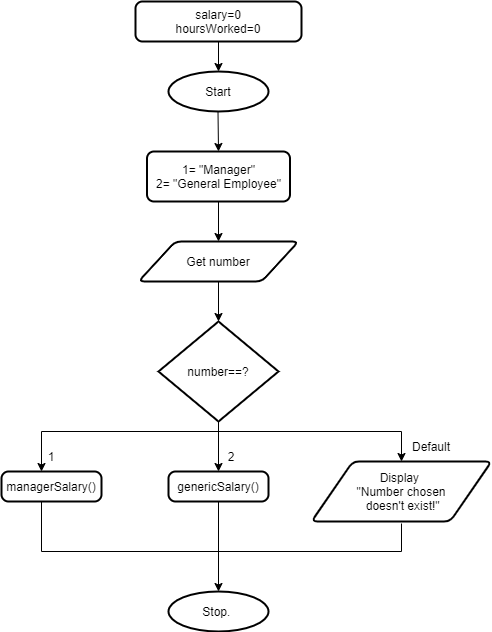

The diagram above was exported from draw.io. Its source (the exported page's mxGraphModel, read from the mxfile embedded in the PNG):
<mxGraphModel dx="868" dy="393" grid="1" gridSize="10" guides="1" tooltips="1" connect="1" arrows="1" fold="1" page="1" pageScale="1" pageWidth="827" pageHeight="1169" math="0" shadow="0">
  <root>
    <mxCell id="C-NwAS5nyvTqAo33UTns-0" />
    <mxCell id="C-NwAS5nyvTqAo33UTns-1" parent="C-NwAS5nyvTqAo33UTns-0" />
    <mxCell id="C-NwAS5nyvTqAo33UTns-2" value="salary=0&lt;br&gt;hoursWorked=0" style="rounded=1;whiteSpace=wrap;html=1;absoluteArcSize=1;arcSize=14;strokeWidth=2;" parent="C-NwAS5nyvTqAo33UTns-1" vertex="1">
      <mxGeometry x="364" y="20" width="166" height="40" as="geometry" />
    </mxCell>
    <mxCell id="C-NwAS5nyvTqAo33UTns-3" value="" style="endArrow=classic;html=1;exitX=0.5;exitY=1;exitDx=0;exitDy=0;" parent="C-NwAS5nyvTqAo33UTns-1" source="C-NwAS5nyvTqAo33UTns-2" edge="1">
      <mxGeometry width="50" height="50" relative="1" as="geometry">
        <mxPoint x="390" y="190" as="sourcePoint" />
        <mxPoint x="447" y="90" as="targetPoint" />
      </mxGeometry>
    </mxCell>
    <mxCell id="C-NwAS5nyvTqAo33UTns-4" value="Start" style="strokeWidth=2;html=1;shape=mxgraph.flowchart.start_1;whiteSpace=wrap;" parent="C-NwAS5nyvTqAo33UTns-1" vertex="1">
      <mxGeometry x="397" y="90" width="100" height="40" as="geometry" />
    </mxCell>
    <mxCell id="C-NwAS5nyvTqAo33UTns-5" value="" style="endArrow=classic;html=1;" parent="C-NwAS5nyvTqAo33UTns-1" edge="1">
      <mxGeometry width="50" height="50" relative="1" as="geometry">
        <mxPoint x="446.5" y="130" as="sourcePoint" />
        <mxPoint x="447" y="170" as="targetPoint" />
      </mxGeometry>
    </mxCell>
    <mxCell id="C-NwAS5nyvTqAo33UTns-6" value="1= &quot;Manager&quot;&lt;br&gt;2= &quot;General Employee&quot;" style="rounded=1;whiteSpace=wrap;html=1;absoluteArcSize=1;arcSize=14;strokeWidth=2;" parent="C-NwAS5nyvTqAo33UTns-1" vertex="1">
      <mxGeometry x="375.5" y="170" width="143" height="50" as="geometry" />
    </mxCell>
    <mxCell id="C-NwAS5nyvTqAo33UTns-7" value="" style="endArrow=classic;html=1;exitX=0.5;exitY=1;exitDx=0;exitDy=0;" parent="C-NwAS5nyvTqAo33UTns-1" source="C-NwAS5nyvTqAo33UTns-6" edge="1">
      <mxGeometry width="50" height="50" relative="1" as="geometry">
        <mxPoint x="390" y="170" as="sourcePoint" />
        <mxPoint x="447" y="260" as="targetPoint" />
      </mxGeometry>
    </mxCell>
    <mxCell id="C-NwAS5nyvTqAo33UTns-8" value="Get number" style="shape=parallelogram;html=1;strokeWidth=2;perimeter=parallelogramPerimeter;whiteSpace=wrap;rounded=1;arcSize=12;size=0.23;" parent="C-NwAS5nyvTqAo33UTns-1" vertex="1">
      <mxGeometry x="367" y="260" width="160" height="40" as="geometry" />
    </mxCell>
    <mxCell id="C-NwAS5nyvTqAo33UTns-9" value="" style="endArrow=classic;html=1;exitX=0.5;exitY=1;exitDx=0;exitDy=0;" parent="C-NwAS5nyvTqAo33UTns-1" source="C-NwAS5nyvTqAo33UTns-8" edge="1">
      <mxGeometry width="50" height="50" relative="1" as="geometry">
        <mxPoint x="390" y="170" as="sourcePoint" />
        <mxPoint x="447" y="340" as="targetPoint" />
      </mxGeometry>
    </mxCell>
    <mxCell id="C-NwAS5nyvTqAo33UTns-10" value="number==?" style="strokeWidth=2;html=1;shape=mxgraph.flowchart.decision;whiteSpace=wrap;" parent="C-NwAS5nyvTqAo33UTns-1" vertex="1">
      <mxGeometry x="387" y="340" width="120" height="100" as="geometry" />
    </mxCell>
    <mxCell id="9Qh_HK1DjI9iOsjPfq0s-0" value="" style="endArrow=classic;html=1;exitX=0.5;exitY=1;exitDx=0;exitDy=0;exitPerimeter=0;" parent="C-NwAS5nyvTqAo33UTns-1" source="C-NwAS5nyvTqAo33UTns-10" edge="1">
      <mxGeometry width="50" height="50" relative="1" as="geometry">
        <mxPoint x="390" y="330" as="sourcePoint" />
        <mxPoint x="447" y="490" as="targetPoint" />
      </mxGeometry>
    </mxCell>
    <mxCell id="9Qh_HK1DjI9iOsjPfq0s-1" value="" style="endArrow=none;html=1;" parent="C-NwAS5nyvTqAo33UTns-1" edge="1">
      <mxGeometry width="50" height="50" relative="1" as="geometry">
        <mxPoint x="270" y="450" as="sourcePoint" />
        <mxPoint x="630" y="450" as="targetPoint" />
      </mxGeometry>
    </mxCell>
    <mxCell id="9Qh_HK1DjI9iOsjPfq0s-2" value="" style="endArrow=classic;html=1;" parent="C-NwAS5nyvTqAo33UTns-1" edge="1">
      <mxGeometry width="50" height="50" relative="1" as="geometry">
        <mxPoint x="270" y="450" as="sourcePoint" />
        <mxPoint x="270" y="490" as="targetPoint" />
      </mxGeometry>
    </mxCell>
    <mxCell id="9Qh_HK1DjI9iOsjPfq0s-3" value="managerSalary()" style="rounded=1;whiteSpace=wrap;html=1;absoluteArcSize=1;arcSize=14;strokeWidth=2;" parent="C-NwAS5nyvTqAo33UTns-1" vertex="1">
      <mxGeometry x="230" y="490" width="100" height="30" as="geometry" />
    </mxCell>
    <mxCell id="9Qh_HK1DjI9iOsjPfq0s-4" value="genericSalary()" style="rounded=1;whiteSpace=wrap;html=1;absoluteArcSize=1;arcSize=14;strokeWidth=2;" parent="C-NwAS5nyvTqAo33UTns-1" vertex="1">
      <mxGeometry x="397" y="490" width="100" height="30" as="geometry" />
    </mxCell>
    <mxCell id="RdEWfMPs9nnI5_2JA1cD-0" value="" style="endArrow=classic;html=1;" parent="C-NwAS5nyvTqAo33UTns-1" edge="1">
      <mxGeometry width="50" height="50" relative="1" as="geometry">
        <mxPoint x="630" y="450" as="sourcePoint" />
        <mxPoint x="630" y="480" as="targetPoint" />
      </mxGeometry>
    </mxCell>
    <mxCell id="RdEWfMPs9nnI5_2JA1cD-1" value="Display &lt;br&gt;&quot;Number chosen&lt;br&gt;&amp;nbsp;doesn't exist!&quot;" style="shape=parallelogram;html=1;strokeWidth=2;perimeter=parallelogramPerimeter;whiteSpace=wrap;rounded=1;arcSize=12;size=0.23;" parent="C-NwAS5nyvTqAo33UTns-1" vertex="1">
      <mxGeometry x="540" y="480" width="180" height="60" as="geometry" />
    </mxCell>
    <mxCell id="RdEWfMPs9nnI5_2JA1cD-2" value="" style="endArrow=none;html=1;" parent="C-NwAS5nyvTqAo33UTns-1" edge="1">
      <mxGeometry width="50" height="50" relative="1" as="geometry">
        <mxPoint x="270" y="570" as="sourcePoint" />
        <mxPoint x="630" y="570" as="targetPoint" />
      </mxGeometry>
    </mxCell>
    <mxCell id="xQJ-qOkJoeCAKw7jx-Gy-0" value="" style="endArrow=none;html=1;entryX=0.4;entryY=1;entryDx=0;entryDy=0;entryPerimeter=0;" parent="C-NwAS5nyvTqAo33UTns-1" target="9Qh_HK1DjI9iOsjPfq0s-3" edge="1">
      <mxGeometry width="50" height="50" relative="1" as="geometry">
        <mxPoint x="270" y="570" as="sourcePoint" />
        <mxPoint x="440" y="330" as="targetPoint" />
      </mxGeometry>
    </mxCell>
    <mxCell id="xQJ-qOkJoeCAKw7jx-Gy-2" value="" style="endArrow=none;html=1;" parent="C-NwAS5nyvTqAo33UTns-1" edge="1">
      <mxGeometry width="50" height="50" relative="1" as="geometry">
        <mxPoint x="630" y="570" as="sourcePoint" />
        <mxPoint x="630" y="542" as="targetPoint" />
      </mxGeometry>
    </mxCell>
    <mxCell id="xQJ-qOkJoeCAKw7jx-Gy-4" value="" style="endArrow=classic;html=1;exitX=0.5;exitY=1;exitDx=0;exitDy=0;" parent="C-NwAS5nyvTqAo33UTns-1" source="9Qh_HK1DjI9iOsjPfq0s-4" edge="1">
      <mxGeometry width="50" height="50" relative="1" as="geometry">
        <mxPoint x="420" y="380" as="sourcePoint" />
        <mxPoint x="447" y="610" as="targetPoint" />
      </mxGeometry>
    </mxCell>
    <mxCell id="xQJ-qOkJoeCAKw7jx-Gy-5" value="1" style="text;html=1;strokeColor=none;fillColor=none;align=center;verticalAlign=middle;whiteSpace=wrap;rounded=0;" parent="C-NwAS5nyvTqAo33UTns-1" vertex="1">
      <mxGeometry x="260" y="460" width="40" height="30" as="geometry" />
    </mxCell>
    <mxCell id="xQJ-qOkJoeCAKw7jx-Gy-6" value="2" style="text;html=1;strokeColor=none;fillColor=none;align=center;verticalAlign=middle;whiteSpace=wrap;rounded=0;" parent="C-NwAS5nyvTqAo33UTns-1" vertex="1">
      <mxGeometry x="440" y="460" width="40" height="30" as="geometry" />
    </mxCell>
    <mxCell id="xQJ-qOkJoeCAKw7jx-Gy-7" value="Default" style="text;html=1;strokeColor=none;fillColor=none;align=center;verticalAlign=middle;whiteSpace=wrap;rounded=0;" parent="C-NwAS5nyvTqAo33UTns-1" vertex="1">
      <mxGeometry x="640" y="450" width="40" height="30" as="geometry" />
    </mxCell>
    <mxCell id="k4JNgcOfSUW-DKwxnc7q-0" value="Stop.&amp;nbsp;" style="strokeWidth=2;html=1;shape=mxgraph.flowchart.start_1;whiteSpace=wrap;" parent="C-NwAS5nyvTqAo33UTns-1" vertex="1">
      <mxGeometry x="397" y="610" width="100" height="40" as="geometry" />
    </mxCell>
  </root>
</mxGraphModel>